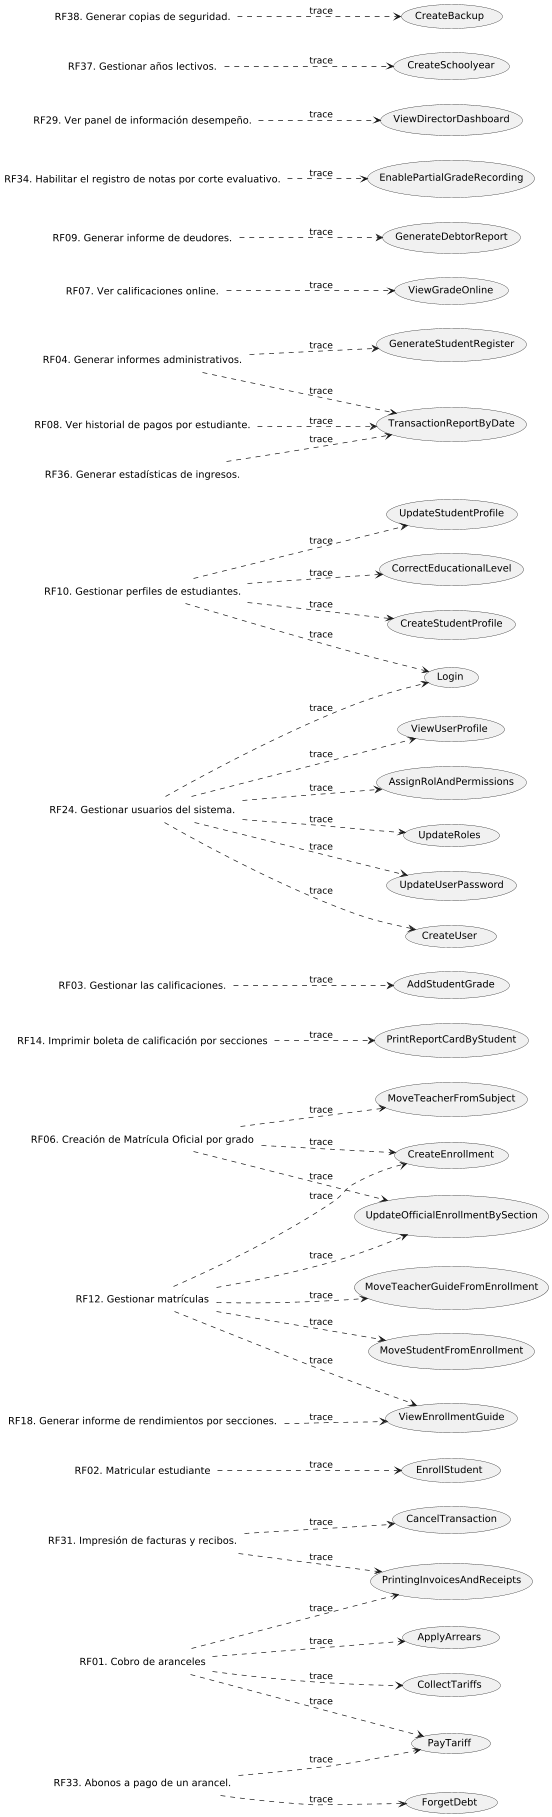

The diagram above was rendered by PlantUML. Its source (embedded in the PNG):
@startuml
'skinparam BackgroundColor transparent
left to right direction
'Iteration 1
Label RF01 as "RF01. Cobro de aranceles"
Label RF02 as "RF02. Matricular estudiante"
label RF06 as "RF06. Creación de Matrícula Oficial por grado"
label RF12 as "RF12. Gestionar matrículas"
label RF14 as "RF14. Imprimir boleta de calificación por secciones"

'Iteration 2
Label RF03 as "RF03. Gestionar las calificaciones."
Label RF10 as "RF10. Gestionar perfiles de estudiantes."
Label RF24 as "RF24. Gestionar usuarios del sistema."
Label RF33 as "RF33. Abonos a pago de un arancel."

'Iteration 3
Label RF04 as "RF04. Generar informes administrativos."
Label RF07 as "RF07. Ver calificaciones online."
Label RF08 as "RF08. Ver historial de pagos por estudiante."
Label RF31 as "RF31. Impresión de facturas y recibos."
Label RF36 as "RF36. Generar estadísticas de ingresos."

'Iteration 4
Label RF09 as "RF09. Generar informe de deudores."
Label RF34 as "RF34. Habilitar el registro de notas por corte evaluativo."

'Iteration 5
Label RF18 as "RF18. Generar informe de rendimientos por secciones."
Label RF29 as "RF29. Ver panel de información desempeño."
Label RF37 as "RF37. Gestionar años lectivos."
Label RF38 as "RF38. Generar copias de seguridad."


'Iteration 1
usecase CU01 as "EnrollStudent"
usecase CU05 as "UpdateOfficialEnrollmentBySection"
usecase CU58 as "PrintingInvoicesAndReceipts"
usecase CU29 as "PrintReportCardByStudent"
usecase CU21 as "MoveTeacherGuideFromEnrollment"
usecase CU03 as "CollectTariffs"

'Iteration 2
usecase CU60 as "PayTariff"
usecase CU11 as "AddStudentGrade"
usecase CU02 as "CreateStudentProfile"
usecase CU69 as "Login"

'Iteration 3
usecase CU15 as "ViewGradeOnline"
usecase CU16 as "UpdateStudentProfile"
usecase CU22 as "MoveTeacherFromSubject"
usecase CU23 as "MoveStudentFromEnrollment"
usecase CU73 as "CancelTransaction"
usecase CU75 as "TransactionReportByDate"

'Iteration 4
usecase CU07 as "GenerateDebtorReport"
usecase CU20 as "CreateEnrollment"
usecase CU46 as "CreateUser"
usecase CU51 as "ViewUserProfile"
usecase CU61 as "EnablePartialGradeRecording"
usecase CU71 as "AssignRolAndPermissions"
usecase CU77 as "CorrectEducationalLevel"
usecase CU78 as "ForgetDebt"

'Iteration 5
usecase CU57 as "ViewDirectorDashboard"
usecase CU72 as "UpdateRoles"
usecase CU79 as "CreateSchoolyear"
usecase CU80 as "CreateBackup"
usecase CU81 as "ViewEnrollmentGuide"
usecase CU82 as "GenerateStudentRegister"
usecase CU83 as "UpdateUserPassword"
usecase CU85 as "ApplyArrears"



'Iteration 1
RF01 ..> CU03 : trace
RF01 ..> CU58 : trace
RF02 ..> CU01 : trace
RF06 ..> CU05 : trace
RF12 ..> CU05 : trace
RF12 ..> CU21 : trace
RF14 ..> CU29 : trace

'Iteration 2
RF01 ..> CU60 : trace
RF06 ..> CU22 : trace
RF10 ..> CU02 : trace
RF10 ..> CU69 : trace
RF24 ..> CU69 : trace
RF33 ..> CU60 : trace
RF03 ..> CU11 : trace
RF07 ..> CU15 : trace

'Iteration 3
RF08 ..> CU75 : trace
RF04 ..> CU75 : trace
RF36 ..> CU75 : trace
RF31 ..> CU73 : trace
RF31 ..> CU58 : trace
RF10 ..> CU16 : trace
RF12 ..> CU23 : trace

'Iteration 4
RF09 ..> CU07 : trace
RF06 ..> CU20 : trace
RF12 ..> CU20 : trace
RF24 ..> CU46 : trace
RF24 ..> CU51 : trace
RF34 ..> CU61 : trace
RF24 ..> CU71 : trace
RF10 ..> CU77 : trace
RF33 ..> CU78 : trace

'Iteration 5
RF29 ..> CU57 : trace
RF24 ..> CU72 : trace
RF37 ..> CU79 : trace
RF38 ..> CU80 : trace
RF12 ..> CU81 : trace
RF18 ..> CU81 : trace
RF04 ..> CU82 : trace
RF24 ..> CU83 : trace
RF01 ..> CU85 : trace

@enduml